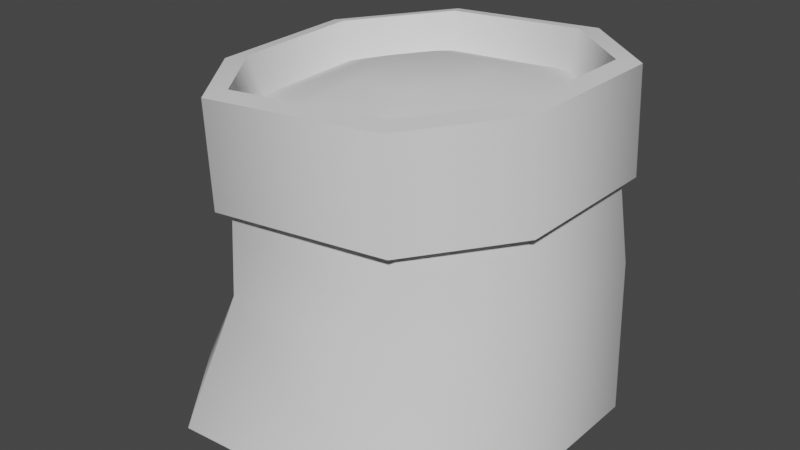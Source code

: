 # Source: bld_bag_of_seeds.blend  (saved by Blender 3.1.7; exported with 4.5.12 LTS)
import bpy
from mathutils import Matrix  # noqa: F401  (used for matrix-valued properties, if any)

bpy.ops.wm.read_factory_settings(use_empty=True)
scene = bpy.context.scene
scene.name = 'Scene'

# ---- collections
col_collection = bpy.data.collections.new('Collection'); scene.collection.children.link(col_collection)

# ---- node groups
ng_auto_smooth = bpy.data.node_groups.new('Auto Smooth', 'GeometryNodeTree')
_s = ng_auto_smooth.interface.new_socket(name='Geometry', in_out='OUTPUT', socket_type='NodeSocketGeometry')
_s = ng_auto_smooth.interface.new_socket(name='Geometry', in_out='INPUT', socket_type='NodeSocketGeometry')
_s = ng_auto_smooth.interface.new_socket(name='Angle', in_out='INPUT', socket_type='NodeSocketFloat')
_s.subtype = 'ANGLE'
_s.min_value = 0.0
_s.max_value = 3.142
ng_auto_smooth.is_modifier = True
_N = ng_auto_smooth.nodes; _L = ng_auto_smooth.links
n0 = _N.new('NodeGroupOutput'); n0.name = 'Group Output'; n0.location = (480, -100)
n1 = _N.new('NodeGroupInput'); n1.name = 'Group Input'; n1.location = (-420, -300)
n2 = _N.new('NodeGroupInput'); n2.name = 'Group Input.001'; n2.location = (-60, -100)
n3 = _N.new('GeometryNodeSetShadeSmooth'); n3.name = 'Set Shade Smooth'; n3.location = (120, -100)
n3.domain = 'EDGE'
n4 = _N.new('GeometryNodeSetShadeSmooth'); n4.name = 'Set Shade Smooth.001'; n4.location = (300, -100)
n5 = _N.new('GeometryNodeInputMeshEdgeAngle'); n5.name = 'Edge Angle'; n5.location = (-420, -220)
n6 = _N.new('GeometryNodeInputEdgeSmooth'); n6.name = 'Is Edge Smooth'; n6.location = (-60, -160)
n7 = _N.new('GeometryNodeInputShadeSmooth'); n7.name = 'Is Face Smooth'; n7.location = (-240, -340)
n8 = _N.new('FunctionNodeBooleanMath'); n8.name = 'Boolean Math'; n8.location = (-60, -220)
n9 = _N.new('FunctionNodeCompare'); n9.name = 'Compare'; n9.location = (-240, -180)
n9.operation = 'LESS_EQUAL'
_L.new(n5.outputs[0], n9.inputs[0])
_L.new(n4.outputs[0], n0.inputs[0])
_L.new(n1.outputs[1], n9.inputs[1])
_L.new(n9.outputs[0], n8.inputs[0])
_L.new(n7.outputs[0], n8.inputs[1])
_L.new(n2.outputs[0], n3.inputs[0])
_L.new(n6.outputs[0], n3.inputs[1])
_L.new(n3.outputs[0], n4.inputs[0])
_L.new(n8.outputs[0], n3.inputs[2])
n0.is_active_output = True

# ---- world
world_world = bpy.data.worlds.new('World'); scene.world = world_world
world_world.use_nodes = True; world_world.node_tree.nodes.clear()
_N = world_world.node_tree.nodes; _L = world_world.node_tree.links
n0 = _N.new('ShaderNodeOutputWorld'); n0.name = 'World Output'; n0.location = (300, 300)
n1 = _N.new('ShaderNodeBackground'); n1.name = 'Background'; n1.location = (10, 300)
n1.inputs[0].default_value = (0.05088, 0.05088, 0.05088, 1.0)
_L.new(n1.outputs[0], n0.inputs[0])
n0.is_active_output = True
world_world.color = (0.05088, 0.05088, 0.05088)
world_world.use_sun_shadow = False
world_world.sun_shadow_jitter_overblur = 0.0

# ---- meshes
me_msh_bag_of_seeds = bpy.data.meshes.new('msh_bag_of_seeds')
me_msh_bag_of_seeds.from_pydata([(0.09218, -0.03753, 0.08832), (0.05153, -0.08749, 0.08497), (0.04376, 0.09117, 0.08497), (0.09359, 0.04686, 0.08832), (-0.09513, 0.0405, 0.07494), (-0.04812, 0.09329, 0.07829), (-0.09159, -0.04318, 0.07494), (-0.05095, -0.09527, 0.07829), (-0.06863, -0.1192, -2.289e-08), (-0.1166, -0.05995, -2.289e-08), (-0.08935, -0.04267, 0.1219), (-0.05046, -0.09264, 0.1251), (-0.1201, 0.03804, -2.289e-08), (-0.0658, 0.09799, -2.289e-08), (-0.04772, 0.08806, 0.1251), (-0.09278, 0.03741, 0.1219), (0.09638, -0.0543, -2.289e-08), (0.04845, -0.1114, -2.289e-08), (0.04789, -0.08511, 0.1315), (0.08678, -0.03719, 0.1347), (0.04067, 0.09587, -2.289e-08), (0.0978, 0.0444, -2.289e-08), (0.08815, 0.04357, 0.1347), (0.04035, 0.08601, 0.1315), (-0.08892, -0.04065, 0.1842), (-0.05187, -0.08826, 0.1874), (-0.04926, 0.08389, 0.1874), (-0.09219, 0.03564, 0.1842), (0.04181, -0.08108, 0.1939), (0.07887, -0.03543, 0.1971), (0.08017, 0.04151, 0.1971), (0.03464, 0.08194, 0.1939), (-0.05497, -0.09973, 0.1263), (-0.09775, -0.04639, 0.1227), (-0.101, 0.04137, 0.1227), (-0.05236, 0.09536, 0.1263), (0.04298, 0.09341, 0.1335), (0.09423, 0.04724, 0.1372), (0.09293, -0.04117, 0.1372), (0.05015, -0.09255, 0.1335), (-0.05783, -0.09973, 0.1851), (-0.1006, -0.04639, 0.1815), (-0.1039, 0.04137, 0.1815), (-0.05522, 0.09536, 0.1851), (0.04011, 0.09341, 0.1924), (0.09137, 0.04724, 0.196), (0.09007, -0.04117, 0.196), (0.04729, -0.09255, 0.1924), (-0.04746, -0.08282, 0.1658), (-0.08227, -0.03818, 0.1628), (-0.08531, 0.03347, 0.1628), (-0.04503, 0.07871, 0.1658), (0.03371, 0.07689, 0.1718), (0.07642, 0.03894, 0.1749), (0.0752, -0.03333, 0.1749), (0.04039, -0.07614, 0.1718), (-0.02326, -0.03318, 0.1824), (-0.03713, -0.0154, 0.1812), (-0.03834, 0.01315, 0.1812), (-0.0223, 0.03118, 0.1824), (0.009071, 0.03045, 0.1848), (0.02609, 0.01533, 0.186), (0.0256, -0.01346, 0.186), (0.01173, -0.03052, 0.1848)], [], [(1, 18, 11, 7), (3, 22, 19, 0), (18, 1, 0, 19), (14, 15, 34, 35), (6, 10, 15, 4), (5, 14, 23, 2), (7, 11, 10, 6), (5, 13, 12, 4), (3, 21, 20, 2), (1, 17, 16, 0), (22, 3, 2, 23), (14, 5, 4, 15), (8, 7, 6, 9), (13, 5, 2, 20), (9, 6, 4, 12), (21, 3, 0, 16), (17, 1, 7, 8), (30, 31, 52, 53), (28, 25, 40, 47), (24, 27, 42, 41), (10, 11, 32, 33), (29, 28, 47, 46), (23, 14, 35, 36), (22, 23, 36, 37), (31, 30, 45, 44), (38, 37, 45, 46), (34, 33, 41, 42), (36, 35, 43, 44), (39, 38, 46, 47), (32, 39, 47, 40), (37, 36, 44, 45), (35, 34, 42, 43), (33, 32, 40, 41), (30, 29, 46, 45), (18, 19, 38, 39), (15, 10, 33, 34), (26, 31, 44, 43), (25, 24, 41, 40), (11, 18, 39, 32), (27, 26, 43, 42), (19, 22, 37, 38), (51, 59, 60, 52), (24, 25, 48, 49), (31, 26, 51, 52), (25, 28, 55, 48), (28, 29, 54, 55), (26, 27, 50, 51), (29, 30, 53, 54), (27, 24, 49, 50), (49, 57, 58, 50), (55, 63, 56, 48), (55, 54, 62, 63), (50, 58, 59, 51), (53, 61, 62, 54), (52, 60, 61, 53), (61, 60, 59, 58, 57, 56, 63, 62), (48, 56, 57, 49)])
me_msh_bag_of_seeds.polygons.foreach_set('use_smooth', [True] * 57)
_uv = me_msh_bag_of_seeds.uv_layers.new(name='UVMap')
_uv.uv.foreach_set('vector', [0.7862, 0.1825, 0.7643, 0.2144, 0.7071, 0.2109, 0.6901, 0.1723, 0.8116, 0.3059, 0.7821, 0.2901, 0.788, 0.2453, 0.8235, 0.2344, 0.7643, 0.2144, 0.7862, 0.1825, 0.8235, 0.2344, 0.788, 0.2453, 0.707, 0.3168, 0.676, 0.2877, 0.682, 0.2859, 0.7079, 0.3121, 0.6411, 0.2212, 0.6777, 0.237, 0.676, 0.2877, 0.6416, 0.3043, 0.6917, 0.3521, 0.707, 0.3168, 0.7579, 0.3163, 0.7724, 0.3476, 0.6901, 0.1723, 0.7071, 0.2109, 0.6777, 0.237, 0.6411, 0.2212, 0.6917, 0.3521, 0.6206, 0.4423, 0.5323, 0.3281, 0.6416, 0.3043, 0.8116, 0.3059, 0.9373, 0.3697, 0.8129, 0.4656, 0.7724, 0.3476, 0.7862, 0.1825, 0.8308, 0.06435, 0.9373, 0.1662, 0.8235, 0.2344, 0.7821, 0.2901, 0.8116, 0.3059, 0.7724, 0.3476, 0.7579, 0.3163, 0.707, 0.3168, 0.6917, 0.3521, 0.6416, 0.3043, 0.676, 0.2877, 0.6336, 0.07553, 0.6901, 0.1723, 0.6411, 0.2212, 0.5462, 0.1638, 0.6206, 0.4423, 0.6917, 0.3521, 0.7724, 0.3476, 0.8129, 0.4656, 0.5462, 0.1638, 0.6411, 0.2212, 0.6416, 0.3043, 0.5323, 0.3281, 0.9373, 0.3697, 0.8116, 0.3059, 0.8235, 0.2344, 0.9373, 0.1662, 0.8308, 0.06435, 0.7862, 0.1825, 0.6901, 0.1723, 0.6336, 0.07553, 0.7562, 0.2752, 0.7451, 0.2866, 0.7425, 0.2808, 0.7515, 0.2731, 0.7467, 0.244, 0.722, 0.2409, 0.7204, 0.2373, 0.7485, 0.2411, 0.7094, 0.2529, 0.7098, 0.2748, 0.7064, 0.2766, 0.7061, 0.2512, 0.6777, 0.237, 0.7071, 0.2109, 0.708, 0.2159, 0.6821, 0.2386, 0.7563, 0.2565, 0.7467, 0.244, 0.7485, 0.2411, 0.7589, 0.2552, 0.7579, 0.3163, 0.707, 0.3168, 0.7079, 0.3121, 0.7559, 0.3124, 0.7821, 0.2901, 0.7579, 0.3163, 0.7559, 0.3124, 0.7789, 0.2892, 0.7451, 0.2866, 0.7562, 0.2752, 0.7593, 0.2767, 0.7465, 0.2894, 0.7837, 0.2454, 0.7789, 0.2892, 0.7593, 0.2767, 0.7589, 0.2552, 0.682, 0.2859, 0.6821, 0.2386, 0.7061, 0.2512, 0.7064, 0.2766, 0.7559, 0.3124, 0.7079, 0.3121, 0.721, 0.2908, 0.7465, 0.2894, 0.7612, 0.2178, 0.7837, 0.2454, 0.7589, 0.2552, 0.7485, 0.2411, 0.708, 0.2159, 0.7612, 0.2178, 0.7485, 0.2411, 0.7204, 0.2373, 0.7789, 0.2892, 0.7559, 0.3124, 0.7465, 0.2894, 0.7593, 0.2767, 0.7079, 0.3121, 0.682, 0.2859, 0.7064, 0.2766, 0.721, 0.2908, 0.6821, 0.2386, 0.708, 0.2159, 0.7204, 0.2373, 0.7061, 0.2512, 0.7562, 0.2752, 0.7563, 0.2565, 0.7589, 0.2552, 0.7593, 0.2767, 0.7643, 0.2144, 0.788, 0.2453, 0.7837, 0.2454, 0.7612, 0.2178, 0.676, 0.2877, 0.6777, 0.237, 0.6821, 0.2386, 0.682, 0.2859, 0.7228, 0.2872, 0.7451, 0.2866, 0.7465, 0.2894, 0.721, 0.2908, 0.722, 0.2409, 0.7094, 0.2529, 0.7061, 0.2512, 0.7204, 0.2373, 0.7071, 0.2109, 0.7643, 0.2144, 0.7612, 0.2178, 0.708, 0.2159, 0.7098, 0.2748, 0.7228, 0.2872, 0.721, 0.2908, 0.7064, 0.2766, 0.788, 0.2453, 0.7821, 0.2901, 0.7789, 0.2892, 0.7837, 0.2454, 0.2489, 0.2196, 0.2288, 0.264, 0.2014, 0.2658, 0.1783, 0.224, 0.7094, 0.2529, 0.722, 0.2409, 0.724, 0.2462, 0.7159, 0.2557, 0.7451, 0.2866, 0.7228, 0.2872, 0.7248, 0.2821, 0.7425, 0.2808, 0.722, 0.2409, 0.7467, 0.244, 0.7433, 0.2496, 0.724, 0.2462, 0.7467, 0.244, 0.7563, 0.2565, 0.7512, 0.2583, 0.7433, 0.2496, 0.7228, 0.2872, 0.7098, 0.2748, 0.7154, 0.2721, 0.7248, 0.2821, 0.7563, 0.2565, 0.7562, 0.2752, 0.7515, 0.2731, 0.7512, 0.2583, 0.7098, 0.2748, 0.7094, 0.2529, 0.7159, 0.2557, 0.7154, 0.2721, 0.2869, 0.3233, 0.2433, 0.3043, 0.2435, 0.2793, 0.2869, 0.2587, 0.1777, 0.3621, 0.2011, 0.3191, 0.2318, 0.3203, 0.2568, 0.3647, 0.1777, 0.3621, 0.1446, 0.3246, 0.1885, 0.3046, 0.2011, 0.3191, 0.2869, 0.2587, 0.2435, 0.2793, 0.2288, 0.264, 0.2489, 0.2196, 0.141, 0.2597, 0.187, 0.2796, 0.1885, 0.3046, 0.1446, 0.3246, 0.1783, 0.224, 0.2014, 0.2658, 0.187, 0.2796, 0.141, 0.2597, 0.187, 0.2796, 0.2014, 0.2658, 0.2288, 0.264, 0.2435, 0.2793, 0.2433, 0.3043, 0.2318, 0.3203, 0.2011, 0.3191, 0.1885, 0.3046, 0.2568, 0.3647, 0.2318, 0.3203, 0.2433, 0.3043, 0.2869, 0.3233])
me_msh_bag_of_seeds.use_remesh_fix_poles = True
me_msh_bag_of_seeds.use_remesh_preserve_attributes = False
me_msh_bag_of_seeds.update()

# ---- objects
ob_bag_of_seeds = bpy.data.objects.new('Bag of Seeds', me_msh_bag_of_seeds)

# ---- transforms, parenting, visibility, modifiers, constraints
ob_bag_of_seeds.location = (0.0, 0.0, 0.0)
_m = ob_bag_of_seeds.modifiers.new('Auto Smooth', 'NODES')
_m.node_group = ng_auto_smooth
_gi = [s.identifier for s in ng_auto_smooth.interface.items_tree if s.item_type == 'SOCKET' and s.in_out == 'INPUT']
_m[_gi[1]] = 1.222  # Angle

# ---- collection membership
col_collection.objects.link(ob_bag_of_seeds)

# ---- scene / render settings (as saved in the file)
scene.frame_start = 1; scene.frame_end = 250; scene.frame_set(1)
scene.render.engine = 'BLENDER_EEVEE_NEXT'
scene.cycles.sampling_pattern = 'TABULATED_SOBOL'
scene.cycles.use_light_tree = False
scene.view_settings.view_transform = 'Filmic'
bpy.context.view_layer.update()

# ---- added for rendering (the .blend has no active camera and no usable light): camera, sun
cam_auto = bpy.data.cameras.new('AutoCamera')
cam_auto.lens = 50.0
cam_auto.sensor_width = 36.0
cam_auto.clip_end = 1000.0
ob_auto_camera = bpy.data.objects.new('AutoCamera', cam_auto)
scene.collection.objects.link(ob_auto_camera)
ob_auto_camera.location = (0.326887, -0.416246, 0.36897)
ob_auto_camera.rotation_euler = (1.09748, -7.21219e-08, 0.694738)
scene.camera = ob_auto_camera
light_auto_sun = bpy.data.lights.new('AutoSun', 'SUN')
light_auto_sun.energy = 3.0
light_auto_sun.angle = 0.0523599
ob_auto_sun = bpy.data.objects.new('AutoSun', light_auto_sun)
scene.collection.objects.link(ob_auto_sun)
ob_auto_sun.rotation_euler = (0.872665, 0.174533, 0.523599)
bpy.context.view_layer.update()
